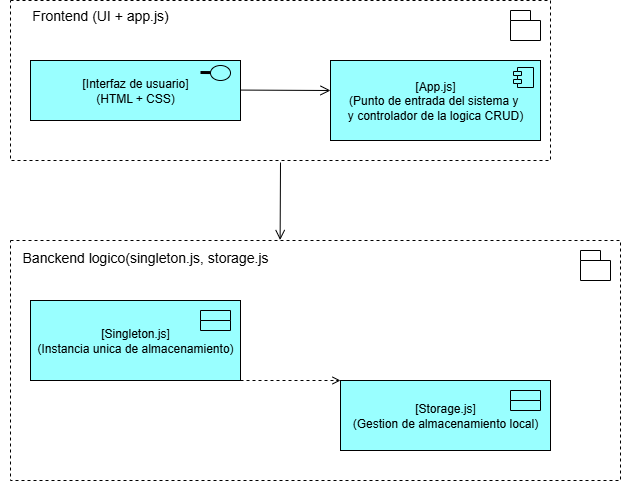

The diagram above was exported from draw.io. Its source (the exported page's mxGraphModel, read from the mxfile embedded in the PNG):
<mxGraphModel dx="1480" dy="1003" grid="1" gridSize="10" guides="1" tooltips="1" connect="1" arrows="0" fold="1" page="0" pageScale="1" pageWidth="291" pageHeight="413" background="#FFFFFF" math="0" shadow="0">
  <root>
    <mxCell id="0" />
    <mxCell id="1" parent="0" />
    <mxCell id="irSIrJDsRqIkJHRMvosd-2" value="" style="rounded=0;whiteSpace=wrap;html=1;dashed=1;align=left;" vertex="1" parent="1">
      <mxGeometry x="-30" y="-60" width="540" height="160" as="geometry" />
    </mxCell>
    <mxCell id="irSIrJDsRqIkJHRMvosd-6" value="&lt;font style=&quot;font-size: 14px;&quot;&gt;Frontend (UI + app.js)&lt;/font&gt;" style="text;html=1;align=center;verticalAlign=middle;whiteSpace=wrap;rounded=0;" vertex="1" parent="1">
      <mxGeometry x="-30" y="-60" width="180" height="30" as="geometry" />
    </mxCell>
    <mxCell id="irSIrJDsRqIkJHRMvosd-7" value="[App.js]&lt;div&gt;(Punto de entrada del sistema y&amp;nbsp;&lt;/div&gt;&lt;div&gt;y controlador de la logica CRUD)&lt;/div&gt;" style="html=1;dropTarget=0;whiteSpace=wrap;fillColor=#99FFFF;" vertex="1" parent="1">
      <mxGeometry x="290" width="210" height="80" as="geometry" />
    </mxCell>
    <mxCell id="irSIrJDsRqIkJHRMvosd-8" value="" style="shape=module;jettyWidth=8;jettyHeight=4;fillColor=#99FFFF;" vertex="1" parent="irSIrJDsRqIkJHRMvosd-7">
      <mxGeometry x="1" width="20" height="20" relative="1" as="geometry">
        <mxPoint x="-27" y="7" as="offset" />
      </mxGeometry>
    </mxCell>
    <mxCell id="irSIrJDsRqIkJHRMvosd-9" value="[Interfaz de usuario]&lt;div&gt;(HTML + CSS)&lt;/div&gt;" style="html=1;dropTarget=0;whiteSpace=wrap;fillColor=#99FFFF;" vertex="1" parent="1">
      <mxGeometry x="-10" width="210" height="60" as="geometry" />
    </mxCell>
    <mxCell id="irSIrJDsRqIkJHRMvosd-13" value="" style="ellipse;html=1;fillColor=#99FFFF;" vertex="1" parent="1">
      <mxGeometry x="170" y="5" width="20" height="15" as="geometry" />
    </mxCell>
    <mxCell id="irSIrJDsRqIkJHRMvosd-17" value="" style="endArrow=none;startArrow=none;endFill=0;startFill=0;endSize=8;html=1;verticalAlign=bottom;labelBackgroundColor=none;strokeWidth=3;rounded=0;" edge="1" parent="1">
      <mxGeometry width="160" relative="1" as="geometry">
        <mxPoint x="160" y="12" as="sourcePoint" />
        <mxPoint x="170" y="12.069999999999993" as="targetPoint" />
      </mxGeometry>
    </mxCell>
    <mxCell id="irSIrJDsRqIkJHRMvosd-18" value="" style="endArrow=open;startArrow=none;endFill=0;startFill=0;endSize=8;html=1;verticalAlign=bottom;labelBackgroundColor=none;strokeWidth=1;rounded=0;" edge="1" parent="1">
      <mxGeometry width="160" relative="1" as="geometry">
        <mxPoint x="200" y="29.569999999999993" as="sourcePoint" />
        <mxPoint x="290" y="30" as="targetPoint" />
      </mxGeometry>
    </mxCell>
    <mxCell id="irSIrJDsRqIkJHRMvosd-19" value="" style="shape=folder;fontStyle=1;spacingTop=10;tabWidth=20;tabHeight=10;tabPosition=left;html=1;whiteSpace=wrap;" vertex="1" parent="1">
      <mxGeometry x="470" y="-50" width="30" height="30" as="geometry" />
    </mxCell>
    <mxCell id="irSIrJDsRqIkJHRMvosd-20" value="" style="rounded=0;whiteSpace=wrap;html=1;dashed=1;align=left;" vertex="1" parent="1">
      <mxGeometry x="-30" y="180" width="610" height="240" as="geometry" />
    </mxCell>
    <mxCell id="irSIrJDsRqIkJHRMvosd-21" value="&lt;font style=&quot;font-size: 14px;&quot;&gt;Banckend logico(singleton.js, storage.js&lt;/font&gt;&lt;div&gt;&lt;font style=&quot;font-size: 14px;&quot;&gt;&lt;br&gt;&lt;/font&gt;&lt;/div&gt;" style="text;html=1;align=center;verticalAlign=middle;whiteSpace=wrap;rounded=0;" vertex="1" parent="1">
      <mxGeometry x="-40" y="190" width="290" height="30" as="geometry" />
    </mxCell>
    <mxCell id="irSIrJDsRqIkJHRMvosd-22" value="[Storage.js]&lt;div&gt;(Gestion de almacenamiento local)&lt;/div&gt;" style="html=1;dropTarget=0;whiteSpace=wrap;fillColor=#99FFFF;" vertex="1" parent="1">
      <mxGeometry x="300" y="320" width="210" height="70" as="geometry" />
    </mxCell>
    <mxCell id="irSIrJDsRqIkJHRMvosd-24" value="[Singleton.js]&lt;div&gt;(Instancia unica de almacenamiento)&lt;/div&gt;" style="html=1;dropTarget=0;whiteSpace=wrap;fillColor=#99FFFF;" vertex="1" parent="1">
      <mxGeometry x="-10" y="240" width="210" height="80" as="geometry" />
    </mxCell>
    <mxCell id="irSIrJDsRqIkJHRMvosd-27" value="" style="endArrow=open;startArrow=none;endFill=0;startFill=0;html=1;verticalAlign=bottom;labelBackgroundColor=none;strokeWidth=1;rounded=0;dashed=1;exitX=1;exitY=1;exitDx=0;exitDy=0;entryX=0;entryY=0;entryDx=0;entryDy=0;" edge="1" parent="1" source="irSIrJDsRqIkJHRMvosd-24" target="irSIrJDsRqIkJHRMvosd-22">
      <mxGeometry width="160" relative="1" as="geometry">
        <mxPoint x="200" y="269.57" as="sourcePoint" />
        <mxPoint x="290" y="270" as="targetPoint" />
      </mxGeometry>
    </mxCell>
    <mxCell id="irSIrJDsRqIkJHRMvosd-28" value="" style="shape=folder;fontStyle=1;spacingTop=10;tabWidth=20;tabHeight=10;tabPosition=left;html=1;whiteSpace=wrap;" vertex="1" parent="1">
      <mxGeometry x="540" y="190" width="30" height="30" as="geometry" />
    </mxCell>
    <mxCell id="irSIrJDsRqIkJHRMvosd-29" value="" style="endArrow=open;startArrow=none;endFill=0;startFill=0;endSize=8;html=1;verticalAlign=bottom;labelBackgroundColor=none;strokeWidth=1;rounded=0;entryX=0.442;entryY=-0.002;entryDx=0;entryDy=0;entryPerimeter=0;" edge="1" parent="1" target="irSIrJDsRqIkJHRMvosd-20">
      <mxGeometry width="160" relative="1" as="geometry">
        <mxPoint x="240" y="102" as="sourcePoint" />
        <mxPoint x="320" y="140.43" as="targetPoint" />
      </mxGeometry>
    </mxCell>
    <mxCell id="irSIrJDsRqIkJHRMvosd-42" value="" style="swimlane;fontStyle=0;align=center;verticalAlign=top;childLayout=stackLayout;horizontal=1;startSize=10;horizontalStack=0;resizeParent=1;resizeParentMax=0;resizeLast=0;collapsible=0;marginBottom=0;html=1;whiteSpace=wrap;fillColor=#99FFFF;" vertex="1" parent="1">
      <mxGeometry x="160" y="250" width="30" height="20" as="geometry" />
    </mxCell>
    <mxCell id="irSIrJDsRqIkJHRMvosd-46" value="" style="swimlane;fontStyle=0;align=center;verticalAlign=top;childLayout=stackLayout;horizontal=1;startSize=10;horizontalStack=0;resizeParent=1;resizeParentMax=0;resizeLast=0;collapsible=0;marginBottom=0;html=1;whiteSpace=wrap;fillColor=#99FFFF;" vertex="1" parent="1">
      <mxGeometry x="470" y="330" width="30" height="20" as="geometry" />
    </mxCell>
  </root>
</mxGraphModel>